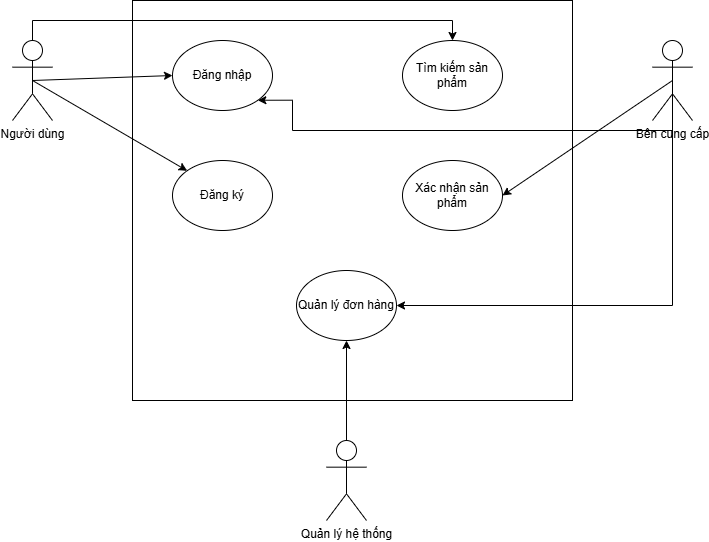

The diagram above was exported from draw.io. Its source (the exported page's mxGraphModel, read from the mxfile embedded in the PNG):
<mxGraphModel dx="1489" dy="803" grid="1" gridSize="10" guides="1" tooltips="1" connect="1" arrows="1" fold="1" page="1" pageScale="1" pageWidth="827" pageHeight="1169" math="0" shadow="0">
  <root>
    <mxCell id="0" />
    <mxCell id="1" parent="0" />
    <mxCell id="W9Q3VsKGVmEkUyHnYIaQ-1" value="" style="rounded=0;whiteSpace=wrap;html=1;" vertex="1" parent="1">
      <mxGeometry x="200" y="80" width="440" height="400" as="geometry" />
    </mxCell>
    <mxCell id="W9Q3VsKGVmEkUyHnYIaQ-2" value="Đăng nhập" style="ellipse;whiteSpace=wrap;html=1;" vertex="1" parent="1">
      <mxGeometry x="240" y="120" width="100" height="70" as="geometry" />
    </mxCell>
    <mxCell id="W9Q3VsKGVmEkUyHnYIaQ-3" value="Tìm kiếm sản phẩm" style="ellipse;whiteSpace=wrap;html=1;" vertex="1" parent="1">
      <mxGeometry x="470" y="120" width="100" height="70" as="geometry" />
    </mxCell>
    <mxCell id="W9Q3VsKGVmEkUyHnYIaQ-4" value="Xác nhận sản phẩm" style="ellipse;whiteSpace=wrap;html=1;" vertex="1" parent="1">
      <mxGeometry x="470" y="240" width="100" height="70" as="geometry" />
    </mxCell>
    <mxCell id="W9Q3VsKGVmEkUyHnYIaQ-5" value="Đăng ký" style="ellipse;whiteSpace=wrap;html=1;" vertex="1" parent="1">
      <mxGeometry x="240" y="240" width="100" height="70" as="geometry" />
    </mxCell>
    <mxCell id="W9Q3VsKGVmEkUyHnYIaQ-6" value="Quản lý đơn hàng" style="ellipse;whiteSpace=wrap;html=1;" vertex="1" parent="1">
      <mxGeometry x="364" y="350" width="100" height="70" as="geometry" />
    </mxCell>
    <mxCell id="W9Q3VsKGVmEkUyHnYIaQ-17" style="edgeStyle=orthogonalEdgeStyle;rounded=0;orthogonalLoop=1;jettySize=auto;html=1;exitX=0.5;exitY=0.5;exitDx=0;exitDy=0;exitPerimeter=0;entryX=0.5;entryY=0;entryDx=0;entryDy=0;" edge="1" parent="1" source="W9Q3VsKGVmEkUyHnYIaQ-7" target="W9Q3VsKGVmEkUyHnYIaQ-3">
      <mxGeometry relative="1" as="geometry">
        <Array as="points">
          <mxPoint x="100" y="100" />
          <mxPoint x="520" y="100" />
        </Array>
      </mxGeometry>
    </mxCell>
    <mxCell id="W9Q3VsKGVmEkUyHnYIaQ-7" value="Người dùng" style="shape=umlActor;verticalLabelPosition=bottom;verticalAlign=top;html=1;outlineConnect=0;" vertex="1" parent="1">
      <mxGeometry x="80" y="120" width="40" height="80" as="geometry" />
    </mxCell>
    <mxCell id="W9Q3VsKGVmEkUyHnYIaQ-18" style="edgeStyle=orthogonalEdgeStyle;rounded=0;orthogonalLoop=1;jettySize=auto;html=1;exitX=0.5;exitY=0.5;exitDx=0;exitDy=0;exitPerimeter=0;entryX=1;entryY=1;entryDx=0;entryDy=0;" edge="1" parent="1" source="W9Q3VsKGVmEkUyHnYIaQ-8" target="W9Q3VsKGVmEkUyHnYIaQ-2">
      <mxGeometry relative="1" as="geometry">
        <Array as="points">
          <mxPoint x="740" y="210" />
          <mxPoint x="360" y="210" />
          <mxPoint x="360" y="180" />
        </Array>
      </mxGeometry>
    </mxCell>
    <mxCell id="W9Q3VsKGVmEkUyHnYIaQ-20" style="edgeStyle=orthogonalEdgeStyle;rounded=0;orthogonalLoop=1;jettySize=auto;html=1;exitX=0.5;exitY=0.5;exitDx=0;exitDy=0;exitPerimeter=0;entryX=1;entryY=0.5;entryDx=0;entryDy=0;" edge="1" parent="1" source="W9Q3VsKGVmEkUyHnYIaQ-8" target="W9Q3VsKGVmEkUyHnYIaQ-6">
      <mxGeometry relative="1" as="geometry">
        <Array as="points">
          <mxPoint x="740" y="385" />
        </Array>
      </mxGeometry>
    </mxCell>
    <mxCell id="W9Q3VsKGVmEkUyHnYIaQ-8" value="Bên cung cấp" style="shape=umlActor;verticalLabelPosition=bottom;verticalAlign=top;html=1;outlineConnect=0;" vertex="1" parent="1">
      <mxGeometry x="720" y="120" width="40" height="80" as="geometry" />
    </mxCell>
    <mxCell id="W9Q3VsKGVmEkUyHnYIaQ-21" style="edgeStyle=orthogonalEdgeStyle;rounded=0;orthogonalLoop=1;jettySize=auto;html=1;exitX=0.5;exitY=0.5;exitDx=0;exitDy=0;exitPerimeter=0;" edge="1" parent="1" source="W9Q3VsKGVmEkUyHnYIaQ-9" target="W9Q3VsKGVmEkUyHnYIaQ-6">
      <mxGeometry relative="1" as="geometry" />
    </mxCell>
    <mxCell id="W9Q3VsKGVmEkUyHnYIaQ-9" value="Quản lý hệ thống" style="shape=umlActor;verticalLabelPosition=bottom;verticalAlign=top;html=1;outlineConnect=0;" vertex="1" parent="1">
      <mxGeometry x="394" y="520" width="40" height="80" as="geometry" />
    </mxCell>
    <mxCell id="W9Q3VsKGVmEkUyHnYIaQ-15" value="" style="endArrow=classic;html=1;rounded=0;exitX=0.5;exitY=0.5;exitDx=0;exitDy=0;exitPerimeter=0;entryX=0;entryY=0.5;entryDx=0;entryDy=0;" edge="1" parent="1" source="W9Q3VsKGVmEkUyHnYIaQ-7" target="W9Q3VsKGVmEkUyHnYIaQ-2">
      <mxGeometry width="50" height="50" relative="1" as="geometry">
        <mxPoint x="390" y="220" as="sourcePoint" />
        <mxPoint x="440" y="170" as="targetPoint" />
      </mxGeometry>
    </mxCell>
    <mxCell id="W9Q3VsKGVmEkUyHnYIaQ-16" value="" style="endArrow=classic;html=1;rounded=0;exitX=0.5;exitY=0.5;exitDx=0;exitDy=0;exitPerimeter=0;entryX=0;entryY=0;entryDx=0;entryDy=0;" edge="1" parent="1" source="W9Q3VsKGVmEkUyHnYIaQ-7" target="W9Q3VsKGVmEkUyHnYIaQ-5">
      <mxGeometry width="50" height="50" relative="1" as="geometry">
        <mxPoint x="390" y="220" as="sourcePoint" />
        <mxPoint x="440" y="170" as="targetPoint" />
      </mxGeometry>
    </mxCell>
    <mxCell id="W9Q3VsKGVmEkUyHnYIaQ-19" value="" style="endArrow=classic;html=1;rounded=0;exitX=0.5;exitY=0.5;exitDx=0;exitDy=0;exitPerimeter=0;entryX=1;entryY=0.5;entryDx=0;entryDy=0;" edge="1" parent="1" source="W9Q3VsKGVmEkUyHnYIaQ-8" target="W9Q3VsKGVmEkUyHnYIaQ-4">
      <mxGeometry width="50" height="50" relative="1" as="geometry">
        <mxPoint x="390" y="220" as="sourcePoint" />
        <mxPoint x="440" y="170" as="targetPoint" />
      </mxGeometry>
    </mxCell>
  </root>
</mxGraphModel>